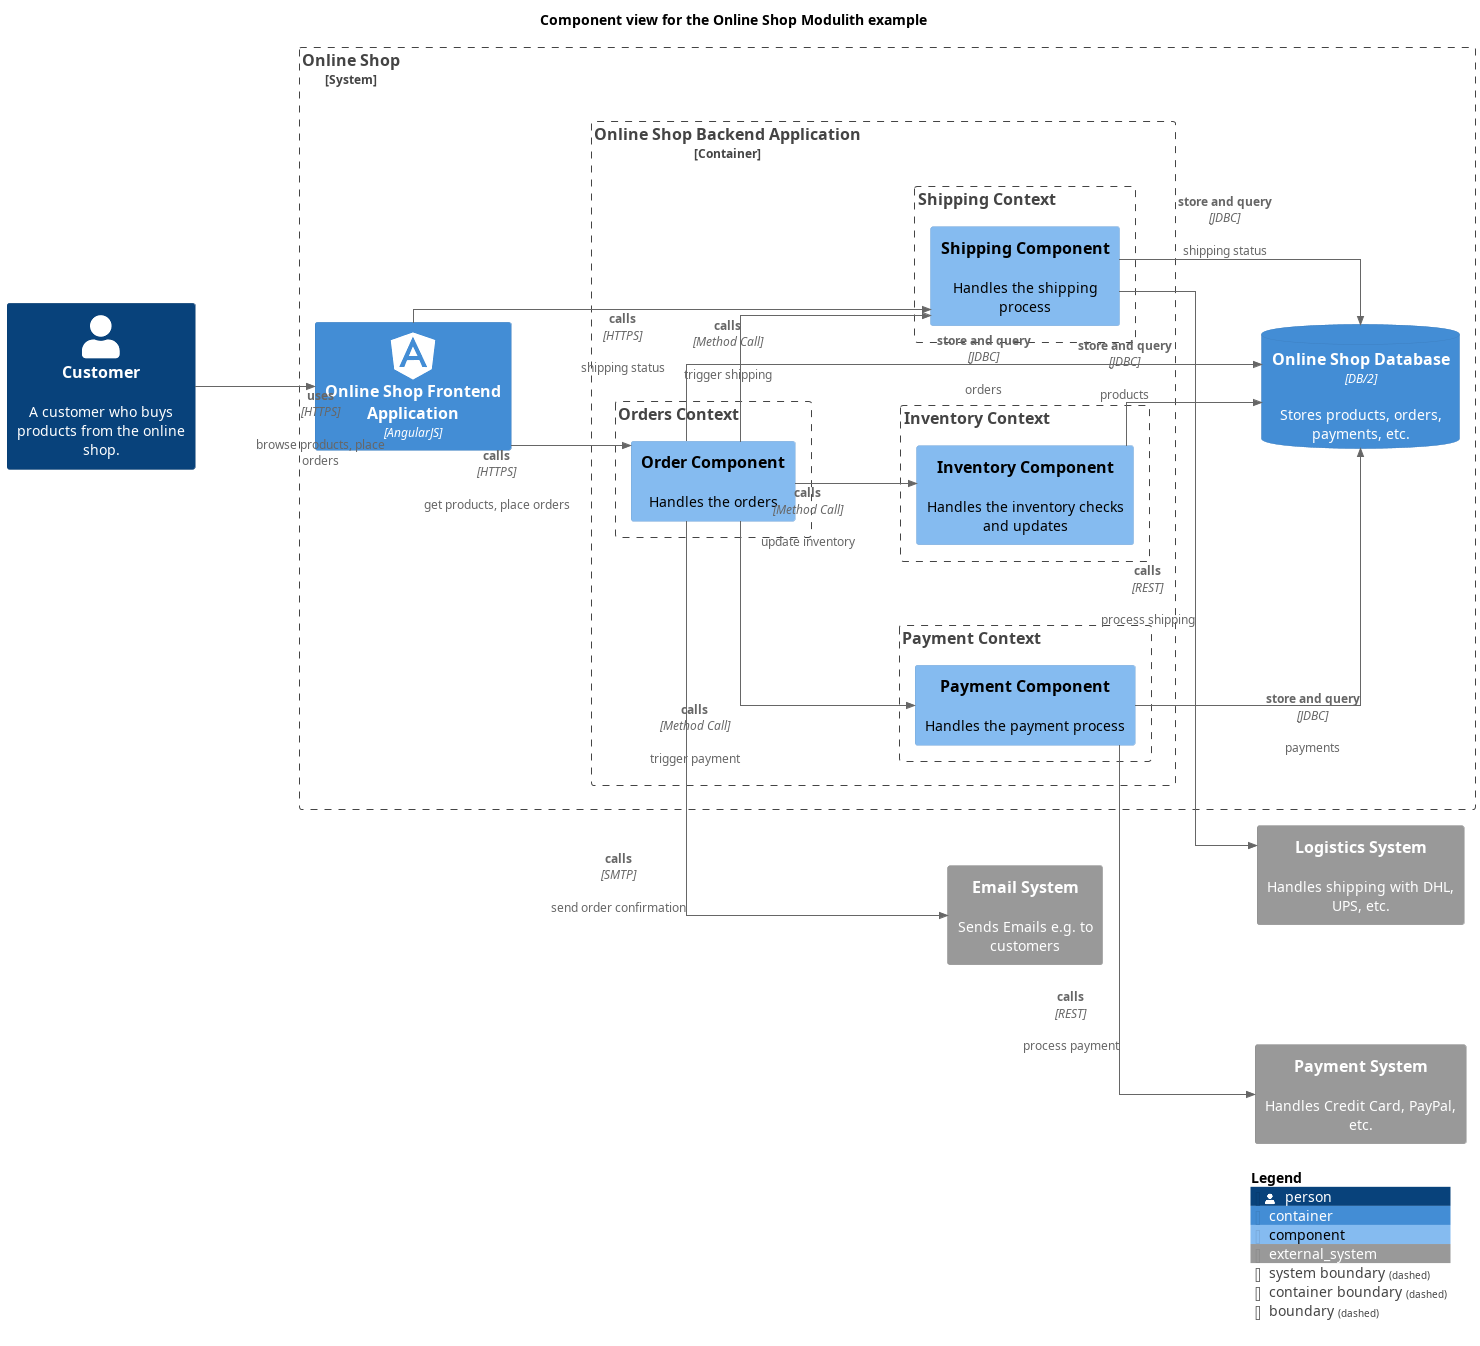

The diagram above was rendered by PlantUML. Its source (embedded in the PNG):
@startuml component-view
!include <C4/C4_Component.puml>
!include <awslib14/AWSCommon>
!include <awslib14/AWSC4Integration>
!include <azure/AzureCommon>
!include <azure/AzureC4Integration>
!include <tupadr3/common>
!include <tupadr3/devicons2/angularjs>


LAYOUT_LEFT_RIGHT()
skinparam linetype ortho


skinparam nodesep 120
skinparam ranksep 120
title Component view for the Online Shop Modulith example
System_Ext(softwareDevelopment_architecture_example_modulith_emailSystem, "Email System", $descr="Sends Emails e.g. to customers")
Person(softwareDevelopment_architecture_example_modulith_customer, "Customer", $descr="A customer who buys products from the online shop.")
System_Boundary(softwareDevelopment_architecture_example_modulith_onlineShopSystem, "Online Shop") {
  Container(softwareDevelopment_architecture_example_modulith_onlineShopFrontend, "Online Shop Frontend Application", $techn="AngularJS", $sprite="angularjs")
  Container_Boundary(softwareDevelopment_architecture_example_modulith_onlineShopBackend, "Online Shop Backend Application") {
    Boundary(softwareDevelopment_architecture_example_modulith_inventory, "Inventory Context") {
      Component(softwareDevelopment_architecture_example_modulith_inventoryComponent, "Inventory Component", $descr="Handles the inventory checks and updates")
    }
    Boundary(softwareDevelopment_architecture_example_modulith_payment, "Payment Context") {
      Component(softwareDevelopment_architecture_example_modulith_paymentComponent, "Payment Component", $descr="Handles the payment process")
    }
    Boundary(softwareDevelopment_architecture_example_modulith_orders, "Orders Context") {
      Component(softwareDevelopment_architecture_example_modulith_orderComponent, "Order Component", $descr="Handles the orders")
    }
    Boundary(softwareDevelopment_architecture_example_modulith_shipping, "Shipping Context") {
      Component(softwareDevelopment_architecture_example_modulith_shippingComponent, "Shipping Component", $descr="Handles the shipping process")
    }
  }
  ContainerDb(softwareDevelopment_architecture_example_modulith_onlineShopDb, "Online Shop Database", $descr="Stores products, orders, payments, etc.", $techn="DB/2")
}
System_Ext(softwareDevelopment_architecture_example_modulith_logisticsSystem, "Logistics System", $descr="Handles shipping with DHL, UPS, etc.")
System_Ext(softwareDevelopment_architecture_example_modulith_paymentSystem, "Payment System", $descr="Handles Credit Card, PayPal, etc.")
Rel(softwareDevelopment_architecture_example_modulith_orderComponent, softwareDevelopment_architecture_example_modulith_shippingComponent, "calls", $descr="trigger shipping", $techn="Method Call")
Rel(softwareDevelopment_architecture_example_modulith_shippingComponent, softwareDevelopment_architecture_example_modulith_logisticsSystem, "calls", $descr="process shipping", $techn="REST")
Rel(softwareDevelopment_architecture_example_modulith_orderComponent, softwareDevelopment_architecture_example_modulith_inventoryComponent, "calls", $descr="update inventory", $techn="Method Call")
Rel(softwareDevelopment_architecture_example_modulith_inventoryComponent, softwareDevelopment_architecture_example_modulith_onlineShopDb, "store and query", $descr="products", $techn="JDBC")
Rel(softwareDevelopment_architecture_example_modulith_paymentComponent, softwareDevelopment_architecture_example_modulith_onlineShopDb, "store and query", $descr="payments", $techn="JDBC")
Rel(softwareDevelopment_architecture_example_modulith_customer, softwareDevelopment_architecture_example_modulith_onlineShopFrontend, "uses", $descr="browse products, place orders", $techn="HTTPS")
Rel(softwareDevelopment_architecture_example_modulith_orderComponent, softwareDevelopment_architecture_example_modulith_paymentComponent, "calls", $descr="trigger payment", $techn="Method Call")
Rel(softwareDevelopment_architecture_example_modulith_orderComponent, softwareDevelopment_architecture_example_modulith_onlineShopDb, "store and query", $descr="orders", $techn="JDBC")
Rel(softwareDevelopment_architecture_example_modulith_paymentComponent, softwareDevelopment_architecture_example_modulith_paymentSystem, "calls", $descr="process payment", $techn="REST")
Rel(softwareDevelopment_architecture_example_modulith_onlineShopFrontend, softwareDevelopment_architecture_example_modulith_shippingComponent, "calls", $descr="shipping status", $techn="HTTPS")
Rel(softwareDevelopment_architecture_example_modulith_shippingComponent, softwareDevelopment_architecture_example_modulith_onlineShopDb, "store and query", $descr="shipping status", $techn="JDBC")
Rel(softwareDevelopment_architecture_example_modulith_orderComponent, softwareDevelopment_architecture_example_modulith_emailSystem, "calls", $descr="send order confirmation", $techn="SMTP")
Rel(softwareDevelopment_architecture_example_modulith_onlineShopFrontend, softwareDevelopment_architecture_example_modulith_orderComponent, "calls", $descr="get products, place orders", $techn="HTTPS")
SHOW_LEGEND()
@enduml